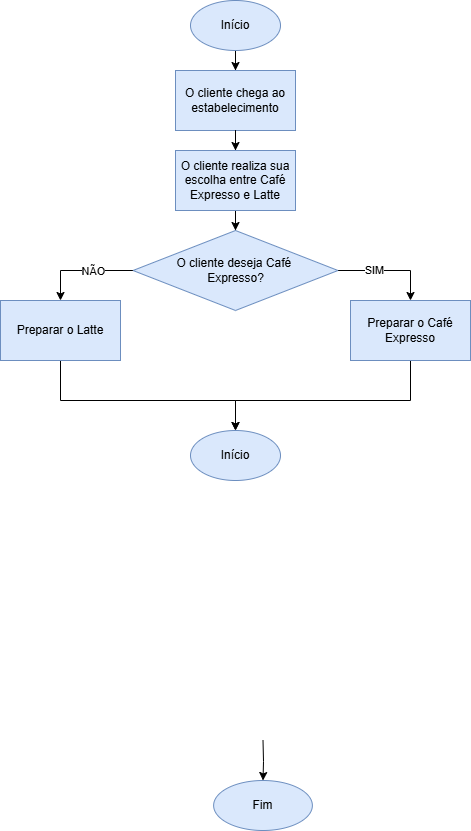

The diagram above was exported from draw.io. Its source (the exported page's mxGraphModel, read from the mxfile embedded in the PNG):
<mxGraphModel dx="714" dy="788" grid="1" gridSize="10" guides="1" tooltips="1" connect="1" arrows="1" fold="1" page="1" pageScale="1" pageWidth="827" pageHeight="1169" math="0" shadow="0">
  <root>
    <mxCell id="0" />
    <mxCell id="1" parent="0" />
    <mxCell id="2fazxoNomP6GGdNrrpDm-2" value="" style="edgeStyle=orthogonalEdgeStyle;rounded=0;orthogonalLoop=1;jettySize=auto;html=1;" edge="1" parent="1" source="lcnMWIPqXKdJ0IidXDVE-1" target="2fazxoNomP6GGdNrrpDm-1">
      <mxGeometry relative="1" as="geometry" />
    </mxCell>
    <mxCell id="lcnMWIPqXKdJ0IidXDVE-1" value="Início" style="ellipse;whiteSpace=wrap;html=1;fillColor=#dae8fc;strokeColor=#6c8ebf;" parent="1" vertex="1">
      <mxGeometry x="340" y="50" width="90" height="50" as="geometry" />
    </mxCell>
    <mxCell id="lcnMWIPqXKdJ0IidXDVE-56" value="" style="edgeStyle=orthogonalEdgeStyle;rounded=0;orthogonalLoop=1;jettySize=auto;html=1;" parent="1" target="lcnMWIPqXKdJ0IidXDVE-55" edge="1">
      <mxGeometry relative="1" as="geometry">
        <mxPoint x="412.5050000000001" y="790" as="sourcePoint" />
      </mxGeometry>
    </mxCell>
    <mxCell id="lcnMWIPqXKdJ0IidXDVE-55" value="Fim" style="ellipse;whiteSpace=wrap;html=1;fillColor=#dae8fc;strokeColor=#6c8ebf;" parent="1" vertex="1">
      <mxGeometry x="363.13" y="830" width="98.75" height="50" as="geometry" />
    </mxCell>
    <mxCell id="2fazxoNomP6GGdNrrpDm-4" value="" style="edgeStyle=orthogonalEdgeStyle;rounded=0;orthogonalLoop=1;jettySize=auto;html=1;" edge="1" parent="1" source="2fazxoNomP6GGdNrrpDm-7" target="2fazxoNomP6GGdNrrpDm-3">
      <mxGeometry relative="1" as="geometry" />
    </mxCell>
    <mxCell id="2fazxoNomP6GGdNrrpDm-1" value="O cliente chega ao estabelecimento" style="whiteSpace=wrap;html=1;fillColor=#dae8fc;strokeColor=#6c8ebf;" vertex="1" parent="1">
      <mxGeometry x="325" y="120" width="120" height="60" as="geometry" />
    </mxCell>
    <mxCell id="2fazxoNomP6GGdNrrpDm-6" value="" style="edgeStyle=orthogonalEdgeStyle;rounded=0;orthogonalLoop=1;jettySize=auto;html=1;exitX=1;exitY=0.5;exitDx=0;exitDy=0;entryX=0.5;entryY=0;entryDx=0;entryDy=0;" edge="1" parent="1" source="2fazxoNomP6GGdNrrpDm-3" target="2fazxoNomP6GGdNrrpDm-5">
      <mxGeometry relative="1" as="geometry" />
    </mxCell>
    <mxCell id="2fazxoNomP6GGdNrrpDm-11" value="SIM" style="edgeLabel;html=1;align=center;verticalAlign=middle;resizable=0;points=[];" vertex="1" connectable="0" parent="2fazxoNomP6GGdNrrpDm-6">
      <mxGeometry x="-0.4049" y="1" relative="1" as="geometry">
        <mxPoint x="6" as="offset" />
      </mxGeometry>
    </mxCell>
    <mxCell id="2fazxoNomP6GGdNrrpDm-10" value="" style="edgeStyle=orthogonalEdgeStyle;rounded=0;orthogonalLoop=1;jettySize=auto;html=1;entryX=0.5;entryY=0;entryDx=0;entryDy=0;" edge="1" parent="1" source="2fazxoNomP6GGdNrrpDm-3" target="2fazxoNomP6GGdNrrpDm-9">
      <mxGeometry relative="1" as="geometry" />
    </mxCell>
    <mxCell id="2fazxoNomP6GGdNrrpDm-12" value="NÃO" style="edgeLabel;html=1;align=center;verticalAlign=middle;resizable=0;points=[];" vertex="1" connectable="0" parent="2fazxoNomP6GGdNrrpDm-10">
      <mxGeometry x="-0.2098" y="-2" relative="1" as="geometry">
        <mxPoint y="2" as="offset" />
      </mxGeometry>
    </mxCell>
    <mxCell id="2fazxoNomP6GGdNrrpDm-3" value="O cliente deseja Café&amp;nbsp;&lt;div&gt;Expresso?&lt;/div&gt;" style="rhombus;whiteSpace=wrap;html=1;fillColor=#dae8fc;strokeColor=#6c8ebf;" vertex="1" parent="1">
      <mxGeometry x="282.5" y="280" width="205" height="80" as="geometry" />
    </mxCell>
    <mxCell id="2fazxoNomP6GGdNrrpDm-17" value="" style="edgeStyle=orthogonalEdgeStyle;rounded=0;orthogonalLoop=1;jettySize=auto;html=1;entryX=0.5;entryY=0;entryDx=0;entryDy=0;" edge="1" parent="1" source="2fazxoNomP6GGdNrrpDm-5" target="2fazxoNomP6GGdNrrpDm-13">
      <mxGeometry relative="1" as="geometry">
        <mxPoint x="560" y="520" as="targetPoint" />
        <Array as="points">
          <mxPoint x="560" y="450" />
          <mxPoint x="385" y="450" />
        </Array>
      </mxGeometry>
    </mxCell>
    <mxCell id="2fazxoNomP6GGdNrrpDm-5" value="Preparar o Café Expresso" style="whiteSpace=wrap;html=1;fillColor=#dae8fc;strokeColor=#6c8ebf;" vertex="1" parent="1">
      <mxGeometry x="500" y="350" width="120" height="60" as="geometry" />
    </mxCell>
    <mxCell id="2fazxoNomP6GGdNrrpDm-8" value="" style="edgeStyle=orthogonalEdgeStyle;rounded=0;orthogonalLoop=1;jettySize=auto;html=1;" edge="1" parent="1" source="2fazxoNomP6GGdNrrpDm-1" target="2fazxoNomP6GGdNrrpDm-7">
      <mxGeometry relative="1" as="geometry">
        <mxPoint x="385" y="180" as="sourcePoint" />
        <mxPoint x="385" y="270" as="targetPoint" />
      </mxGeometry>
    </mxCell>
    <mxCell id="2fazxoNomP6GGdNrrpDm-7" value="O cliente realiza sua escolha entre Café Expresso e Latte" style="whiteSpace=wrap;html=1;fillColor=#dae8fc;strokeColor=#6c8ebf;" vertex="1" parent="1">
      <mxGeometry x="325" y="200" width="120" height="60" as="geometry" />
    </mxCell>
    <mxCell id="2fazxoNomP6GGdNrrpDm-15" value="" style="edgeStyle=orthogonalEdgeStyle;rounded=0;orthogonalLoop=1;jettySize=auto;html=1;entryX=0.5;entryY=0;entryDx=0;entryDy=0;" edge="1" parent="1" source="2fazxoNomP6GGdNrrpDm-9" target="2fazxoNomP6GGdNrrpDm-13">
      <mxGeometry relative="1" as="geometry">
        <mxPoint x="404" y="450" as="targetPoint" />
        <Array as="points">
          <mxPoint x="210" y="450" />
          <mxPoint x="385" y="450" />
        </Array>
      </mxGeometry>
    </mxCell>
    <mxCell id="2fazxoNomP6GGdNrrpDm-9" value="Preparar o Latte" style="whiteSpace=wrap;html=1;fillColor=#dae8fc;strokeColor=#6c8ebf;" vertex="1" parent="1">
      <mxGeometry x="150" y="350" width="120" height="60" as="geometry" />
    </mxCell>
    <mxCell id="2fazxoNomP6GGdNrrpDm-13" value="Início" style="ellipse;whiteSpace=wrap;html=1;fillColor=#dae8fc;strokeColor=#6c8ebf;" vertex="1" parent="1">
      <mxGeometry x="340" y="480" width="90" height="50" as="geometry" />
    </mxCell>
  </root>
</mxGraphModel>